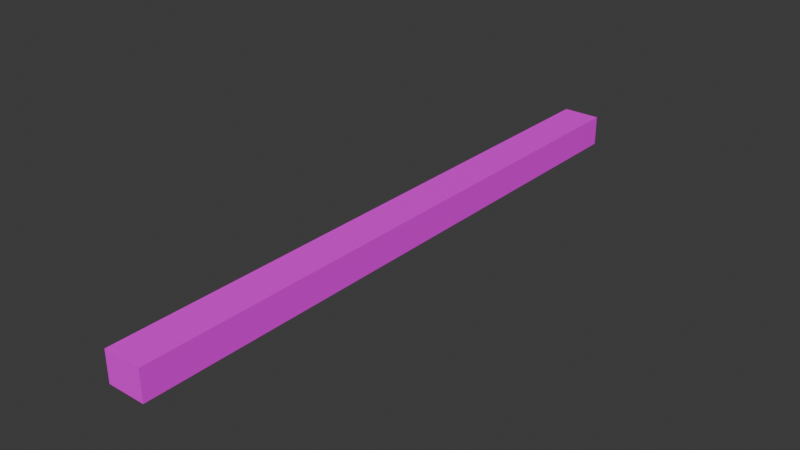 # Source: bump_square.blend  (saved by Blender 4.3.32; exported with 4.5.12 LTS)
import bpy
from mathutils import Matrix  # noqa: F401  (used for matrix-valued properties, if any)

bpy.ops.wm.read_factory_settings(use_empty=True)
scene = bpy.context.scene
scene.name = 'Scene'

# ---- collections
col_collection = bpy.data.collections.new('Collection'); scene.collection.children.link(col_collection)

# ---- images (referenced by path relative to the original .blend; pixels are not part of the script)
import os
ASSET_DIR = os.environ.get("B2B_ASSET_DIR", "")  # directory of the original .blend (textures are referenced by path, not embedded)
HERE = os.path.dirname(os.path.abspath(__file__))  # packed textures are extracted next to this script under _unpacked/

def load_image(name, relpath, width, height, colorspace="sRGB"):
    """Load a texture the original file referenced (path relative to the .blend, or extracted next to this script)."""
    p = next((c for c in (os.path.join(HERE, relpath), os.path.join(ASSET_DIR, relpath)) if relpath and os.path.exists(c)), "")
    if p:
        img = bpy.data.images.load(p, check_existing=True)
        img.name = name
    else:  # same state as the original file: an image datablock whose file is absent (Cycles renders it pink)
        img = bpy.data.images.new(name, width, height)
        img.source = "FILE"
        img.filepath = "//" + (relpath or name)
    img.colorspace_settings.name = colorspace
    return img
img_checkerboard_orange_png_001 = load_image('checkerboard_orange.png.001', 'checkerboard_orange.png', 1024, 1024, 'sRGB')

# ---- materials (node trees are filled in below, after node groups)
mat_material = bpy.data.materials.new('Material')
mat_material.alpha_threshold = 0.0
mat_material.roughness = 0.5
mat_material.line_color = (0.0, 0.0, 0.0, 1.0)

# ---- material node trees
mat_material.use_nodes = True; mat_material.node_tree.nodes.clear()
_N = mat_material.node_tree.nodes; _L = mat_material.node_tree.links
n0 = _N.new('ShaderNodeOutputMaterial'); n0.name = 'Material Output'; n0.location = (300, 300)
n1 = _N.new('ShaderNodeBsdfPrincipled'); n1.name = 'Principled BSDF'; n1.location = (10, 300)
n1.inputs[3].default_value = 1.45
n2 = _N.new('ShaderNodeTexImage'); n2.name = 'Image Texture'; n2.location = (-280, 280)
n2.image = img_checkerboard_orange_png_001
_L.new(n1.outputs[0], n0.inputs[0])
_L.new(n2.outputs[0], n1.inputs[0])
n0.is_active_output = True

# ---- world
world_world = bpy.data.worlds.new('World'); scene.world = world_world
world_world.use_nodes = True; world_world.node_tree.nodes.clear()
_N = world_world.node_tree.nodes; _L = world_world.node_tree.links
n0 = _N.new('ShaderNodeOutputWorld'); n0.name = 'World Output'; n0.location = (300, 300)
n1 = _N.new('ShaderNodeBackground'); n1.name = 'Background'; n1.location = (10, 300)
n1.inputs[0].default_value = (0.05088, 0.05088, 0.05088, 1.0)
_L.new(n1.outputs[0], n0.inputs[0])
n0.is_active_output = True
world_world.color = (0.05088, 0.05088, 0.05088)
world_world.sun_shadow_jitter_overblur = 0.0

# ---- meshes
me_cube = bpy.data.meshes.new('Cube')
me_cube.from_pydata([(0.25, 4.0, 0.4), (0.25, 4.0, 2.384e-08), (0.25, -4.0, 0.4), (0.25, -4.0, 2.384e-08), (-0.25, 4.0, 0.4), (-0.25, 4.0, 2.384e-08), (-0.25, -4.0, 0.4), (-0.25, -4.0, 2.384e-08)], [], [(0, 4, 6, 2), (3, 2, 6, 7), (7, 6, 4, 5), (5, 1, 3, 7), (1, 0, 2, 3), (5, 4, 0, 1)])
_uv = me_cube.uv_layers.new(name='UVMap')
_uv.uv.foreach_set('vector', [0.07801, 0.9767, 0.01867, 0.9767, 0.01867, 0.02725, 0.07801, 0.02725, 0.2798, 0.08659, 0.2323, 0.08659, 0.2323, 0.02725, 0.2798, 0.02725, 0.1848, 0.9767, 0.1374, 0.9767, 0.1374, 0.02725, 0.1848, 0.02725, 0.1374, 0.9767, 0.07801, 0.9767, 0.07801, 0.02725, 0.1374, 0.02725, 0.2323, 0.9767, 0.1848, 0.9767, 0.1848, 0.02725, 0.2323, 0.02725, 0.2798, 0.1459, 0.2323, 0.1459, 0.2323, 0.08659, 0.2798, 0.08659])
me_cube.materials.append(mat_material)
me_cube.use_mirror_vertex_groups = False
me_cube.update()

# ---- objects
ob_bump_square_convcol = bpy.data.objects.new('bump_square-convcol', me_cube)

# ---- transforms, parenting, visibility, modifiers, constraints
ob_bump_square_convcol.location = (0.0, 0.0, -1.49e-08)
ob_bump_square_convcol.lock_rotations_4d = False
ob_bump_square_convcol.empty_display_type = 'ARROWS'
ob_bump_square_convcol.lineart.crease_threshold = 0.0

# ---- collection membership
col_collection.objects.link(ob_bump_square_convcol)

# ---- scene / render settings (as saved in the file)
scene.frame_start = 1; scene.frame_end = 250; scene.frame_set(1)
scene.render.engine = 'BLENDER_EEVEE_NEXT'
bpy.context.view_layer.update()

# ---- added for rendering (the .blend has no active camera and no usable light): camera, sun
cam_auto = bpy.data.cameras.new('AutoCamera')
cam_auto.lens = 50.0
cam_auto.sensor_width = 36.0
cam_auto.clip_end = 1000.0
ob_auto_camera = bpy.data.objects.new('AutoCamera', cam_auto)
scene.collection.objects.link(ob_auto_camera)
ob_auto_camera.location = (7.42547, -8.91056, 6.14037)
ob_auto_camera.rotation_euler = (1.09748, -7.21219e-08, 0.694738)
scene.camera = ob_auto_camera
light_auto_sun = bpy.data.lights.new('AutoSun', 'SUN')
light_auto_sun.energy = 3.0
light_auto_sun.angle = 0.0523599
ob_auto_sun = bpy.data.objects.new('AutoSun', light_auto_sun)
scene.collection.objects.link(ob_auto_sun)
ob_auto_sun.rotation_euler = (0.872665, 0.174533, 0.523599)
bpy.context.view_layer.update()
